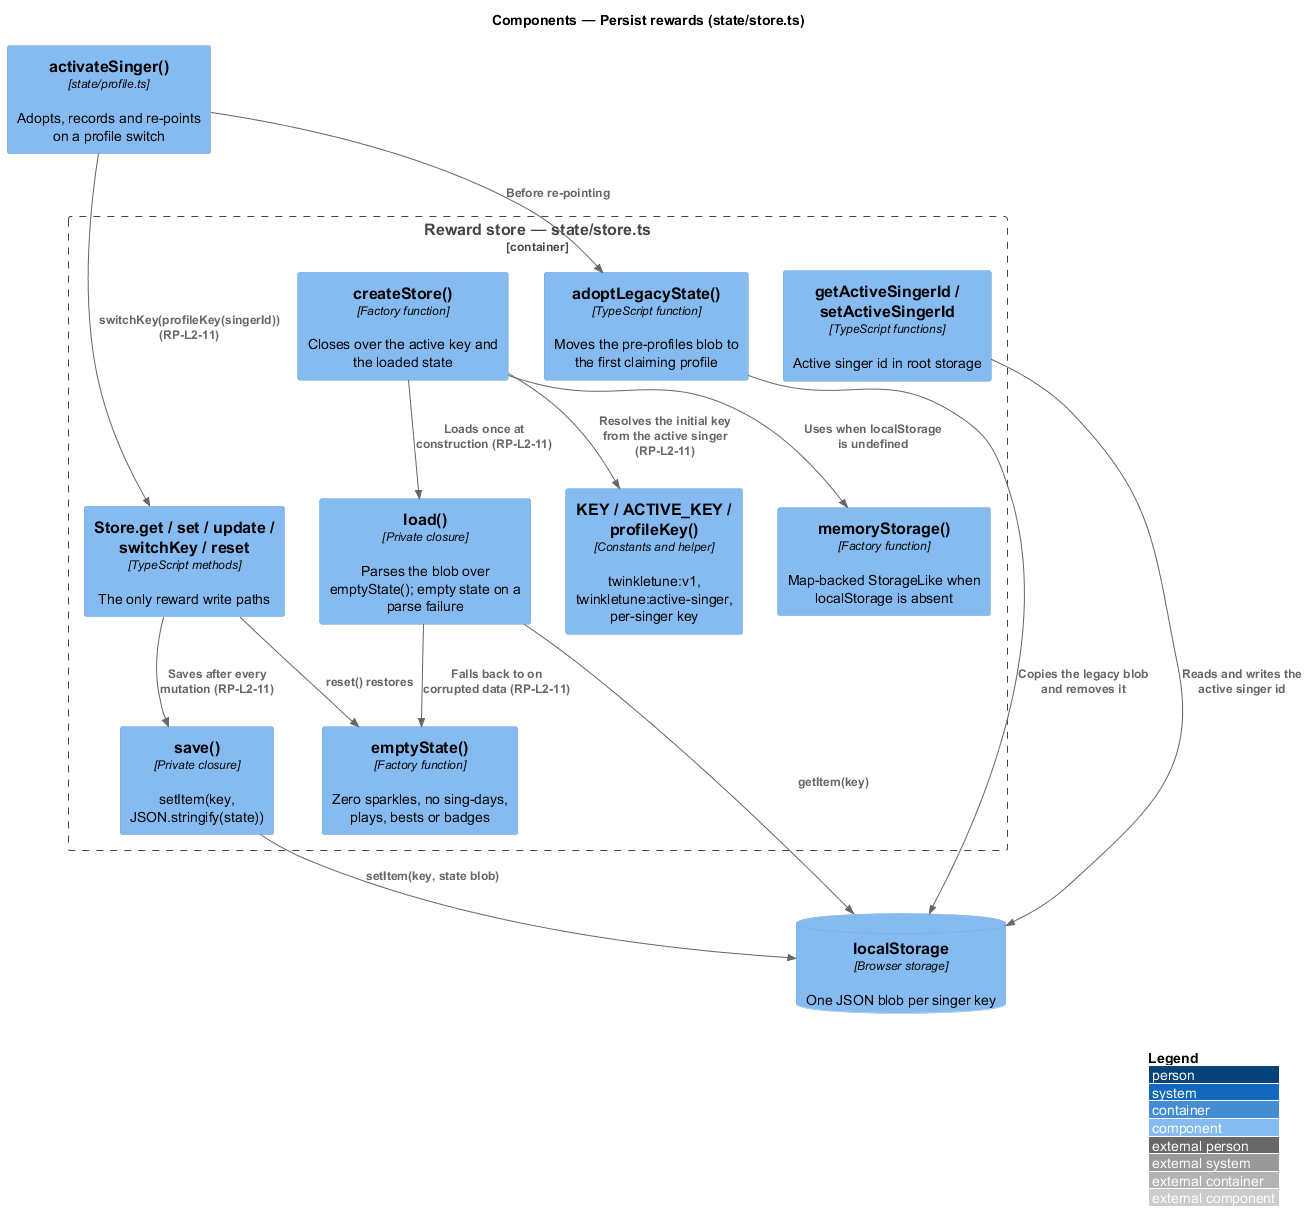

The diagram above was rendered by PlantUML. Its source (embedded in the PNG):
@startuml
!include <C4/C4_Component>
LAYOUT_WITH_LEGEND()
title Components — Persist rewards (state/store.ts)

Container_Boundary(store, "Reward store — state/store.ts") {
  Component(create, "createStore()", "Factory function", "Closes over the active key and the loaded state")
  Component(load, "load()", "Private closure", "Parses the blob over emptyState(); empty state on a parse failure")
  Component(save, "save()", "Private closure", "setItem(key, JSON.stringify(state))")
  Component(api, "Store.get / set / update / switchKey / reset", "TypeScript methods", "The only reward write paths")
  Component(empty, "emptyState()", "Factory function", "Zero sparkles, no sing-days, plays, bests or badges")
  Component(keys, "KEY / ACTIVE_KEY / profileKey()", "Constants and helper", "twinkletune:v1, twinkletune:active-singer, per-singer key")
  Component(active, "getActiveSingerId / setActiveSingerId", "TypeScript functions", "Active singer id in root storage")
  Component(adopt, "adoptLegacyState()", "TypeScript function", "Moves the pre-profiles blob to the first claiming profile")
  Component(mem, "memoryStorage()", "Factory function", "Map-backed StorageLike when localStorage is absent")
}
ComponentDb(ls, "localStorage", "Browser storage", "One JSON blob per singer key")
Component(profile, "activateSinger()", "state/profile.ts", "Adopts, records and re-points on a profile switch")

Rel(create, load, "Loads once at construction (RP-L2-11)")
Rel(load, empty, "Falls back to on corrupted data (RP-L2-11)")
Rel(load, ls, "getItem(key)")
Rel(api, save, "Saves after every mutation (RP-L2-11)")
Rel(save, ls, "setItem(key, state blob)")
Rel(api, empty, "reset() restores")
Rel(create, keys, "Resolves the initial key from the active singer (RP-L2-11)")
Rel(active, ls, "Reads and writes the active singer id")
Rel(adopt, ls, "Copies the legacy blob and removes it")
Rel(profile, adopt, "Before re-pointing")
Rel(profile, api, "switchKey(profileKey(singerId)) (RP-L2-11)")
Rel(create, mem, "Uses when localStorage is undefined")
@enduml